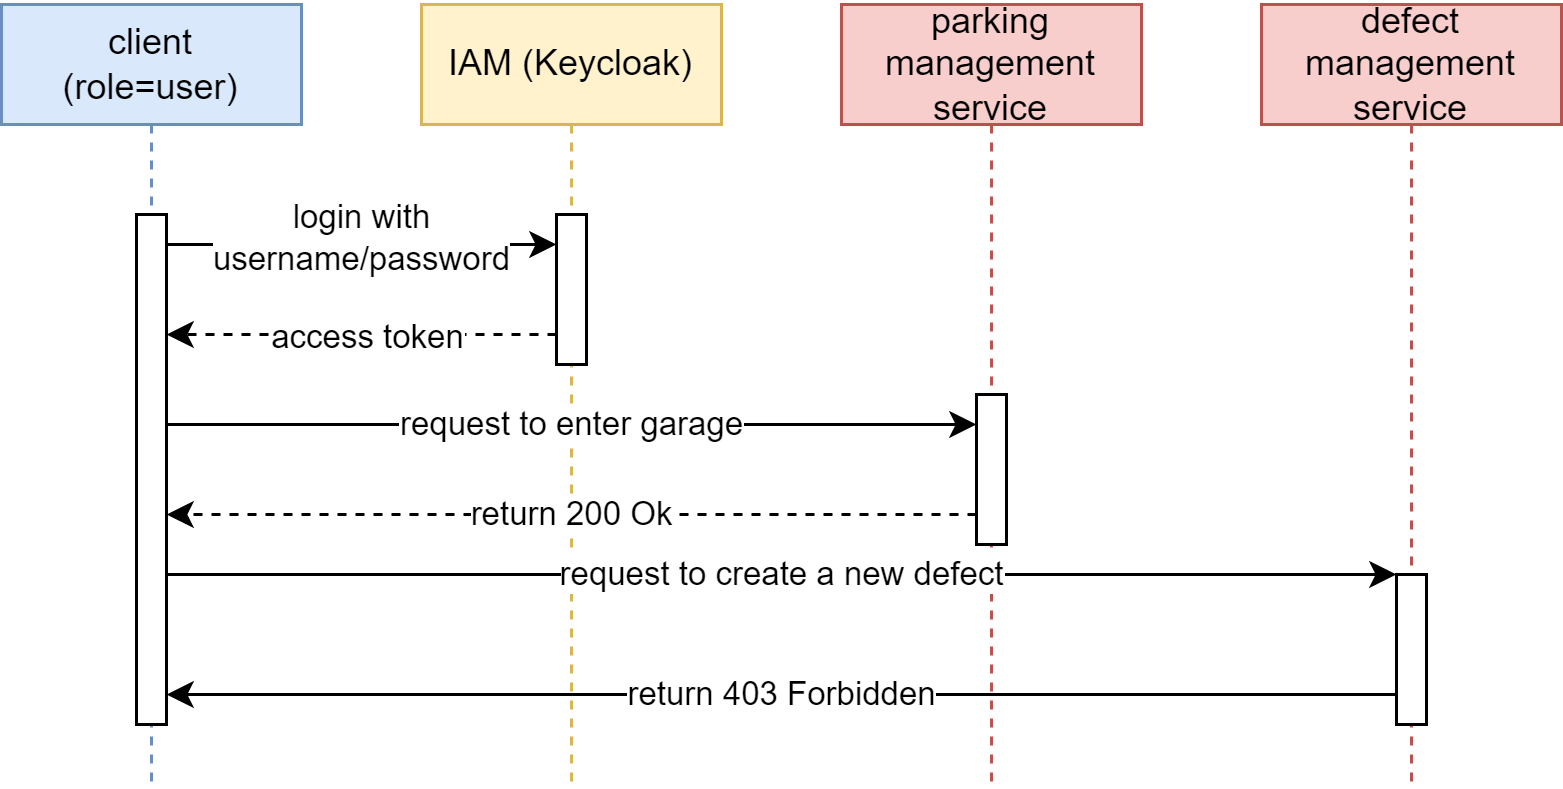

The diagram above was exported from draw.io. Its source (the exported page's mxGraphModel, read from the mxfile embedded in the PNG):
<mxGraphModel dx="1919" dy="512" grid="1" gridSize="10" guides="1" tooltips="1" connect="1" arrows="1" fold="1" page="1" pageScale="1" pageWidth="1169" pageHeight="827" math="0" shadow="0">
  <root>
    <mxCell id="0" />
    <mxCell id="1" parent="0" />
    <mxCell id="2" value="client&lt;div&gt;(role=user)&lt;/div&gt;" style="shape=umlLifeline;perimeter=lifelinePerimeter;whiteSpace=wrap;html=1;container=0;dropTarget=0;collapsible=0;recursiveResize=0;outlineConnect=0;portConstraint=eastwest;newEdgeStyle={&quot;edgeStyle&quot;:&quot;elbowEdgeStyle&quot;,&quot;elbow&quot;:&quot;vertical&quot;,&quot;curved&quot;:0,&quot;rounded&quot;:0};fillColor=#dae8fc;strokeColor=#6c8ebf;" vertex="1" parent="1">
      <mxGeometry x="-960" y="1680" width="100" height="260" as="geometry" />
    </mxCell>
    <mxCell id="3" value="" style="html=1;points=[];perimeter=orthogonalPerimeter;outlineConnect=0;targetShapes=umlLifeline;portConstraint=eastwest;newEdgeStyle={&quot;edgeStyle&quot;:&quot;elbowEdgeStyle&quot;,&quot;elbow&quot;:&quot;vertical&quot;,&quot;curved&quot;:0,&quot;rounded&quot;:0};" vertex="1" parent="2">
      <mxGeometry x="45" y="70" width="10" height="170" as="geometry" />
    </mxCell>
    <mxCell id="4" value="IAM (Keycloak)" style="shape=umlLifeline;perimeter=lifelinePerimeter;whiteSpace=wrap;html=1;container=0;dropTarget=0;collapsible=0;recursiveResize=0;outlineConnect=0;portConstraint=eastwest;newEdgeStyle={&quot;edgeStyle&quot;:&quot;elbowEdgeStyle&quot;,&quot;elbow&quot;:&quot;vertical&quot;,&quot;curved&quot;:0,&quot;rounded&quot;:0};fillColor=#fff2cc;strokeColor=#d6b656;" vertex="1" parent="1">
      <mxGeometry x="-820" y="1680" width="100" height="260" as="geometry" />
    </mxCell>
    <mxCell id="5" value="" style="html=1;points=[];perimeter=orthogonalPerimeter;outlineConnect=0;targetShapes=umlLifeline;portConstraint=eastwest;newEdgeStyle={&quot;edgeStyle&quot;:&quot;elbowEdgeStyle&quot;,&quot;elbow&quot;:&quot;vertical&quot;,&quot;curved&quot;:0,&quot;rounded&quot;:0};" vertex="1" parent="4">
      <mxGeometry x="45" y="70" width="10" height="50" as="geometry" />
    </mxCell>
    <mxCell id="6" style="edgeStyle=orthogonalEdgeStyle;rounded=0;orthogonalLoop=1;jettySize=auto;html=1;" edge="1" parent="1">
      <mxGeometry relative="1" as="geometry">
        <mxPoint x="-905" y="1760" as="sourcePoint" />
        <mxPoint x="-775" y="1760" as="targetPoint" />
      </mxGeometry>
    </mxCell>
    <mxCell id="7" value="login with&lt;div&gt;username/password&lt;/div&gt;" style="edgeLabel;html=1;align=center;verticalAlign=middle;resizable=0;points=[];" vertex="1" connectable="0" parent="6">
      <mxGeometry x="0.2528" y="-2" relative="1" as="geometry">
        <mxPoint x="-17" y="-4" as="offset" />
      </mxGeometry>
    </mxCell>
    <mxCell id="8" value="parking management service" style="shape=umlLifeline;perimeter=lifelinePerimeter;whiteSpace=wrap;html=1;container=0;dropTarget=0;collapsible=0;recursiveResize=0;outlineConnect=0;portConstraint=eastwest;newEdgeStyle={&quot;edgeStyle&quot;:&quot;elbowEdgeStyle&quot;,&quot;elbow&quot;:&quot;vertical&quot;,&quot;curved&quot;:0,&quot;rounded&quot;:0};fillColor=#f8cecc;strokeColor=#b85450;" vertex="1" parent="1">
      <mxGeometry x="-680" y="1680" width="100" height="260" as="geometry" />
    </mxCell>
    <mxCell id="9" value="" style="html=1;points=[];perimeter=orthogonalPerimeter;outlineConnect=0;targetShapes=umlLifeline;portConstraint=eastwest;newEdgeStyle={&quot;edgeStyle&quot;:&quot;elbowEdgeStyle&quot;,&quot;elbow&quot;:&quot;vertical&quot;,&quot;curved&quot;:0,&quot;rounded&quot;:0};" vertex="1" parent="8">
      <mxGeometry x="45" y="130" width="10" height="50" as="geometry" />
    </mxCell>
    <mxCell id="10" style="rounded=0;orthogonalLoop=1;jettySize=auto;html=1;dashed=1;" edge="1" parent="1">
      <mxGeometry relative="1" as="geometry">
        <mxPoint x="-775" y="1790" as="sourcePoint" />
        <mxPoint x="-905" y="1790" as="targetPoint" />
      </mxGeometry>
    </mxCell>
    <mxCell id="11" value="access token" style="edgeLabel;html=1;align=center;verticalAlign=middle;resizable=0;points=[];" vertex="1" connectable="0" parent="10">
      <mxGeometry x="-0.4555" y="-2" relative="1" as="geometry">
        <mxPoint x="-28" y="3" as="offset" />
      </mxGeometry>
    </mxCell>
    <mxCell id="12" value="defect management service" style="shape=umlLifeline;perimeter=lifelinePerimeter;whiteSpace=wrap;html=1;container=0;dropTarget=0;collapsible=0;recursiveResize=0;outlineConnect=0;portConstraint=eastwest;newEdgeStyle={&quot;edgeStyle&quot;:&quot;elbowEdgeStyle&quot;,&quot;elbow&quot;:&quot;vertical&quot;,&quot;curved&quot;:0,&quot;rounded&quot;:0};fillColor=#f8cecc;strokeColor=#b85450;" vertex="1" parent="1">
      <mxGeometry x="-540" y="1680" width="100" height="260" as="geometry" />
    </mxCell>
    <mxCell id="13" value="" style="html=1;points=[];perimeter=orthogonalPerimeter;outlineConnect=0;targetShapes=umlLifeline;portConstraint=eastwest;newEdgeStyle={&quot;edgeStyle&quot;:&quot;elbowEdgeStyle&quot;,&quot;elbow&quot;:&quot;vertical&quot;,&quot;curved&quot;:0,&quot;rounded&quot;:0};" vertex="1" parent="12">
      <mxGeometry x="45" y="190" width="10" height="50" as="geometry" />
    </mxCell>
    <mxCell id="14" value="request to create a new defect" style="edgeStyle=none;rounded=0;orthogonalLoop=1;jettySize=auto;html=1;" edge="1" source="3" target="13" parent="1">
      <mxGeometry relative="1" as="geometry">
        <mxPoint x="-850" y="1884" as="sourcePoint" />
        <mxPoint x="-465" y="1884" as="targetPoint" />
      </mxGeometry>
    </mxCell>
    <mxCell id="15" value="return 403 Forbidden" style="edgeStyle=none;rounded=0;orthogonalLoop=1;jettySize=auto;html=1;" edge="1" source="13" target="3" parent="1">
      <mxGeometry relative="1" as="geometry">
        <mxPoint x="-465" y="1914" as="sourcePoint" />
        <mxPoint x="-615" y="1914" as="targetPoint" />
        <Array as="points">
          <mxPoint x="-700" y="1910" />
        </Array>
      </mxGeometry>
    </mxCell>
    <mxCell id="16" value="request to enter garage" style="endArrow=classic;html=1;rounded=0;" edge="1" target="9" parent="1">
      <mxGeometry width="50" height="50" relative="1" as="geometry">
        <mxPoint x="-905" y="1820" as="sourcePoint" />
        <mxPoint x="-625" y="1820" as="targetPoint" />
      </mxGeometry>
    </mxCell>
    <mxCell id="17" value="return 200 Ok" style="endArrow=classic;html=1;rounded=0;dashed=1;" edge="1" source="9" parent="1">
      <mxGeometry width="50" height="50" relative="1" as="geometry">
        <mxPoint x="-625" y="1850" as="sourcePoint" />
        <mxPoint x="-905" y="1850" as="targetPoint" />
      </mxGeometry>
    </mxCell>
  </root>
</mxGraphModel>